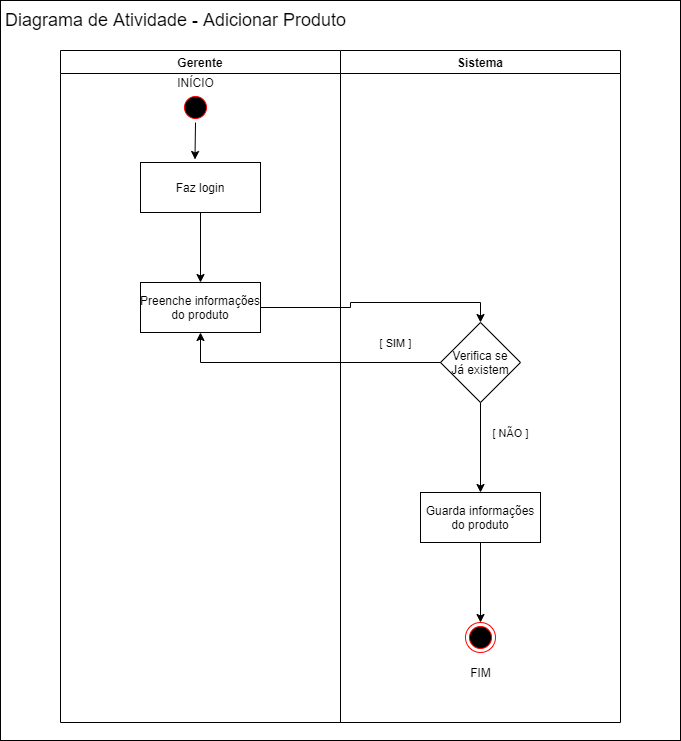

The diagram above was exported from draw.io. Its source (the exported page's mxGraphModel, read from the mxfile embedded in the PNG):
<mxGraphModel dx="1326" dy="806" grid="1" gridSize="10" guides="1" tooltips="1" connect="1" arrows="1" fold="1" page="1" pageScale="1" pageWidth="827" pageHeight="1169" math="0" shadow="0">
  <root>
    <mxCell id="0" />
    <mxCell id="1" parent="0" />
    <mxCell id="CqJFgbMNXqNKk6OU4kRN-19" value="" style="rounded=0;whiteSpace=wrap;html=1;" vertex="1" parent="1">
      <mxGeometry x="74" y="20" width="680" height="740" as="geometry" />
    </mxCell>
    <mxCell id="CqJFgbMNXqNKk6OU4kRN-20" value="&lt;span style=&quot;font-size: 18px&quot;&gt;Diagrama de Atividade - Adicionar Produto&lt;br&gt;&lt;/span&gt;" style="text;html=1;align=center;verticalAlign=middle;resizable=0;points=[];autosize=1;" vertex="1" parent="1">
      <mxGeometry x="74" y="30" width="350" height="20" as="geometry" />
    </mxCell>
    <mxCell id="CqJFgbMNXqNKk6OU4kRN-1" value="Gerente" style="swimlane;whiteSpace=wrap;startSize=23;" vertex="1" parent="1">
      <mxGeometry x="134" y="70" width="280" height="672" as="geometry" />
    </mxCell>
    <mxCell id="CqJFgbMNXqNKk6OU4kRN-2" style="edgeStyle=orthogonalEdgeStyle;rounded=0;orthogonalLoop=1;jettySize=auto;html=1;exitX=0.5;exitY=1;exitDx=0;exitDy=0;entryX=0.454;entryY=-0.06;entryDx=0;entryDy=0;entryPerimeter=0;" edge="1" parent="CqJFgbMNXqNKk6OU4kRN-1" source="CqJFgbMNXqNKk6OU4kRN-3" target="CqJFgbMNXqNKk6OU4kRN-5">
      <mxGeometry relative="1" as="geometry" />
    </mxCell>
    <mxCell id="CqJFgbMNXqNKk6OU4kRN-3" value="" style="ellipse;shape=startState;fillColor=#000000;strokeColor=#ff0000;" vertex="1" parent="CqJFgbMNXqNKk6OU4kRN-1">
      <mxGeometry x="120" y="42" width="30" height="30" as="geometry" />
    </mxCell>
    <mxCell id="CqJFgbMNXqNKk6OU4kRN-4" style="edgeStyle=orthogonalEdgeStyle;rounded=0;orthogonalLoop=1;jettySize=auto;html=1;" edge="1" parent="CqJFgbMNXqNKk6OU4kRN-1" source="CqJFgbMNXqNKk6OU4kRN-5" target="CqJFgbMNXqNKk6OU4kRN-7">
      <mxGeometry relative="1" as="geometry" />
    </mxCell>
    <mxCell id="CqJFgbMNXqNKk6OU4kRN-5" value="Faz login" style="" vertex="1" parent="CqJFgbMNXqNKk6OU4kRN-1">
      <mxGeometry x="80" y="112" width="120" height="50" as="geometry" />
    </mxCell>
    <mxCell id="CqJFgbMNXqNKk6OU4kRN-6" value="INÍCIO" style="text;html=1;align=center;verticalAlign=middle;resizable=0;points=[];autosize=1;" vertex="1" parent="CqJFgbMNXqNKk6OU4kRN-1">
      <mxGeometry x="110" y="22" width="50" height="20" as="geometry" />
    </mxCell>
    <mxCell id="CqJFgbMNXqNKk6OU4kRN-7" value="Preenche informações &#10;do produto" style="" vertex="1" parent="CqJFgbMNXqNKk6OU4kRN-1">
      <mxGeometry x="80" y="232" width="120" height="50" as="geometry" />
    </mxCell>
    <mxCell id="CqJFgbMNXqNKk6OU4kRN-8" value="Sistema" style="swimlane;whiteSpace=wrap;startSize=23;" vertex="1" parent="1">
      <mxGeometry x="414" y="70" width="280" height="672" as="geometry" />
    </mxCell>
    <mxCell id="CqJFgbMNXqNKk6OU4kRN-9" style="edgeStyle=orthogonalEdgeStyle;rounded=0;orthogonalLoop=1;jettySize=auto;html=1;entryX=0.5;entryY=0;entryDx=0;entryDy=0;" edge="1" parent="CqJFgbMNXqNKk6OU4kRN-8" source="CqJFgbMNXqNKk6OU4kRN-10" target="CqJFgbMNXqNKk6OU4kRN-15">
      <mxGeometry relative="1" as="geometry" />
    </mxCell>
    <mxCell id="CqJFgbMNXqNKk6OU4kRN-10" value="Guarda informações &#10;do produto" style="" vertex="1" parent="CqJFgbMNXqNKk6OU4kRN-8">
      <mxGeometry x="80" y="442" width="120" height="50" as="geometry" />
    </mxCell>
    <mxCell id="CqJFgbMNXqNKk6OU4kRN-11" style="edgeStyle=orthogonalEdgeStyle;rounded=0;orthogonalLoop=1;jettySize=auto;html=1;exitX=0.5;exitY=1;exitDx=0;exitDy=0;" edge="1" parent="CqJFgbMNXqNKk6OU4kRN-8" source="CqJFgbMNXqNKk6OU4kRN-12" target="CqJFgbMNXqNKk6OU4kRN-10">
      <mxGeometry relative="1" as="geometry" />
    </mxCell>
    <mxCell id="CqJFgbMNXqNKk6OU4kRN-12" value="Verifica se&lt;br&gt;Já existem" style="rhombus;whiteSpace=wrap;html=1;" vertex="1" parent="CqJFgbMNXqNKk6OU4kRN-8">
      <mxGeometry x="100" y="272" width="80" height="80" as="geometry" />
    </mxCell>
    <mxCell id="CqJFgbMNXqNKk6OU4kRN-13" value="&lt;span style=&quot;font-size: 11px ; background-color: rgb(255 , 255 , 255)&quot;&gt;[ SIM ]&lt;/span&gt;" style="text;html=1;align=center;verticalAlign=middle;resizable=0;points=[];autosize=1;" vertex="1" parent="CqJFgbMNXqNKk6OU4kRN-8">
      <mxGeometry x="30" y="282" width="50" height="20" as="geometry" />
    </mxCell>
    <mxCell id="CqJFgbMNXqNKk6OU4kRN-14" value="&lt;span style=&quot;font-size: 11px ; background-color: rgb(255 , 255 , 255)&quot;&gt;[ NÃO ]&lt;/span&gt;" style="text;html=1;align=center;verticalAlign=middle;resizable=0;points=[];autosize=1;" vertex="1" parent="CqJFgbMNXqNKk6OU4kRN-8">
      <mxGeometry x="145" y="372" width="50" height="20" as="geometry" />
    </mxCell>
    <mxCell id="CqJFgbMNXqNKk6OU4kRN-15" value="" style="ellipse;html=1;shape=endState;fillColor=#000000;strokeColor=#ff0000;" vertex="1" parent="CqJFgbMNXqNKk6OU4kRN-8">
      <mxGeometry x="125" y="572" width="30" height="30" as="geometry" />
    </mxCell>
    <mxCell id="CqJFgbMNXqNKk6OU4kRN-16" value="FIM" style="text;html=1;align=center;verticalAlign=middle;resizable=0;points=[];autosize=1;" vertex="1" parent="CqJFgbMNXqNKk6OU4kRN-8">
      <mxGeometry x="120" y="612" width="40" height="20" as="geometry" />
    </mxCell>
    <mxCell id="CqJFgbMNXqNKk6OU4kRN-17" style="edgeStyle=orthogonalEdgeStyle;rounded=0;orthogonalLoop=1;jettySize=auto;html=1;entryX=0.5;entryY=0;entryDx=0;entryDy=0;" edge="1" parent="1" source="CqJFgbMNXqNKk6OU4kRN-7" target="CqJFgbMNXqNKk6OU4kRN-12">
      <mxGeometry relative="1" as="geometry" />
    </mxCell>
    <mxCell id="CqJFgbMNXqNKk6OU4kRN-18" style="edgeStyle=orthogonalEdgeStyle;rounded=0;orthogonalLoop=1;jettySize=auto;html=1;entryX=0.5;entryY=1;entryDx=0;entryDy=0;exitX=0;exitY=0.5;exitDx=0;exitDy=0;" edge="1" parent="1" source="CqJFgbMNXqNKk6OU4kRN-12" target="CqJFgbMNXqNKk6OU4kRN-7">
      <mxGeometry relative="1" as="geometry">
        <Array as="points">
          <mxPoint x="514" y="382" />
          <mxPoint x="274" y="382" />
        </Array>
      </mxGeometry>
    </mxCell>
  </root>
</mxGraphModel>